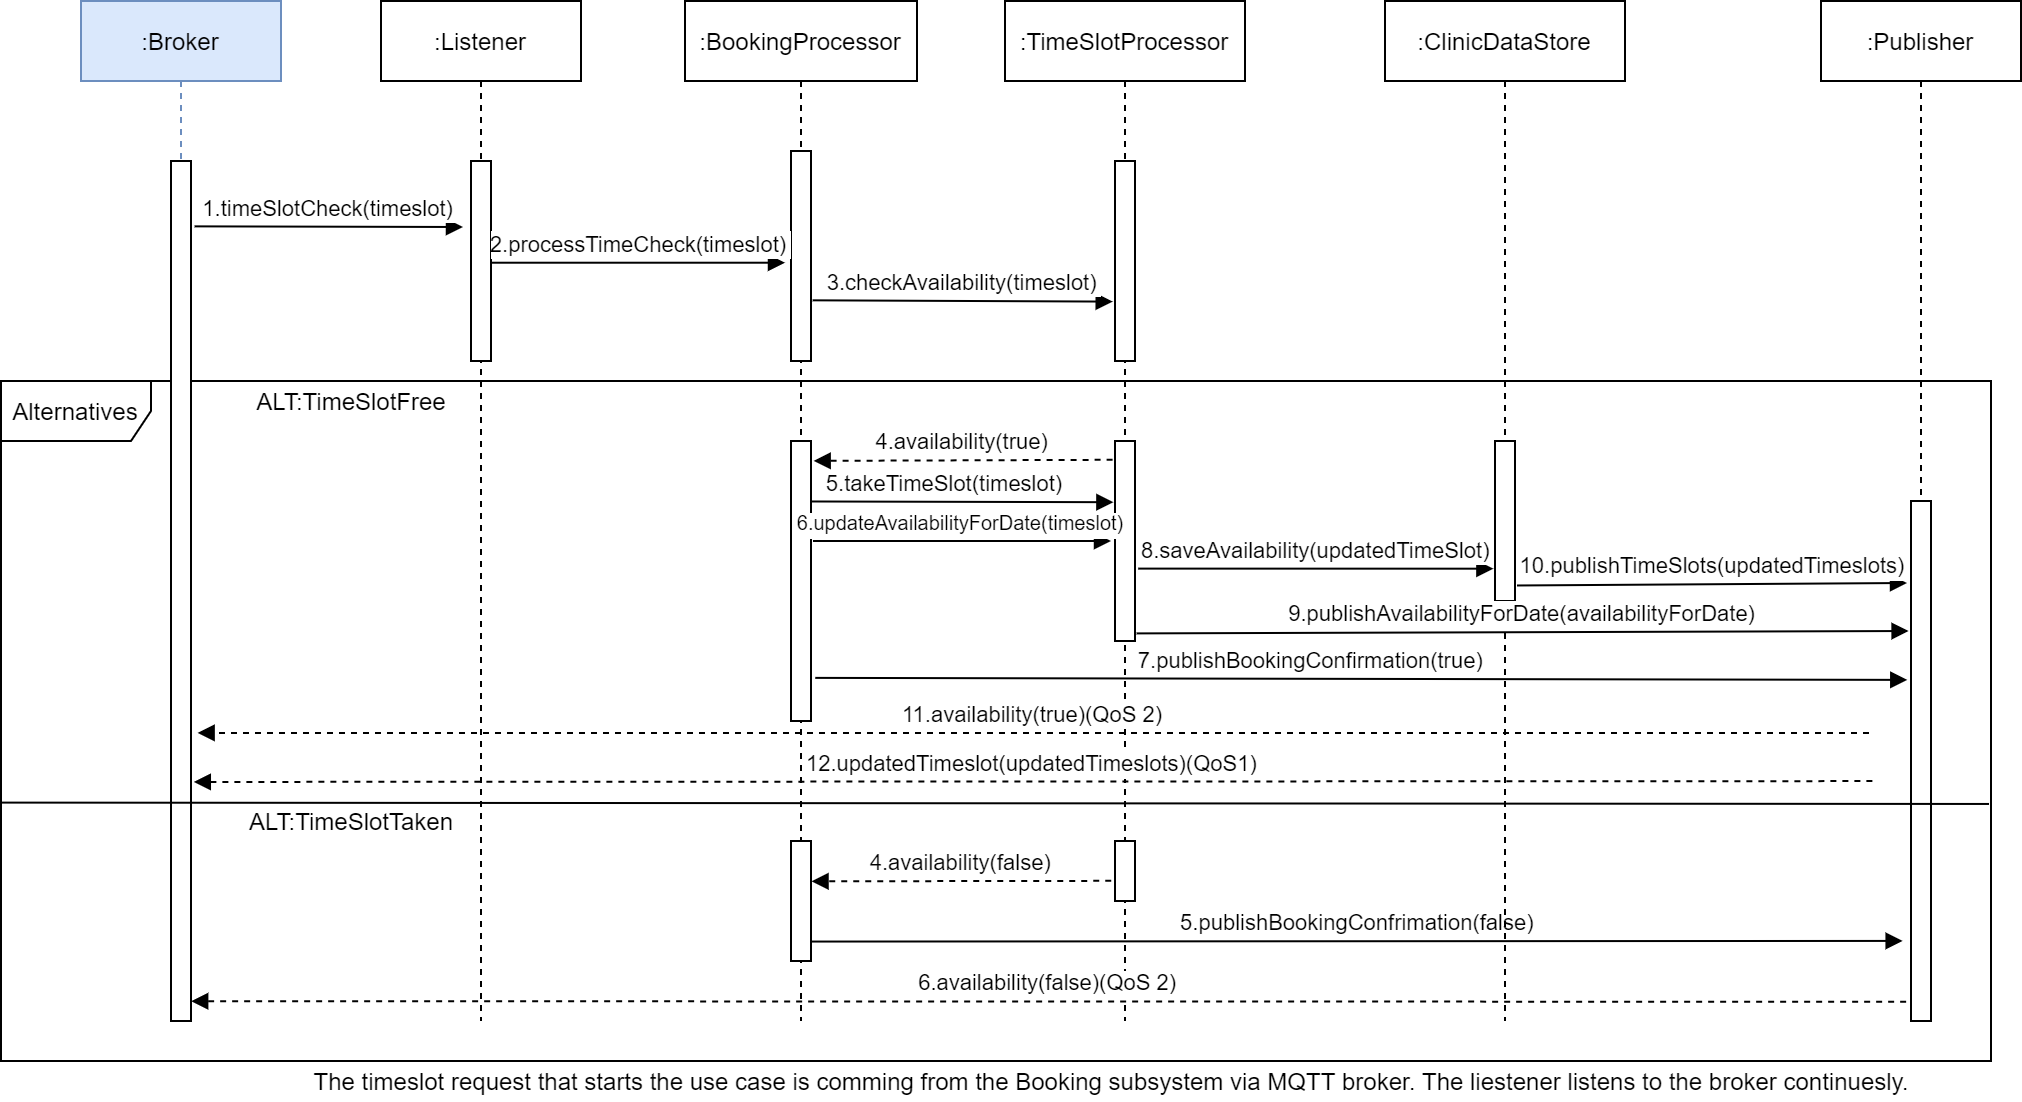

The diagram above was exported from draw.io. Its source (the exported page's mxGraphModel, read from the mxfile embedded in the PNG):
<mxGraphModel dx="3122" dy="1805" grid="1" gridSize="10" guides="1" tooltips="1" connect="1" arrows="1" fold="1" page="1" pageScale="1" pageWidth="850" pageHeight="1100" math="0" shadow="0">
  <root>
    <mxCell id="0" />
    <mxCell id="1" parent="0" />
    <mxCell id="2" value="Alternatives" style="shape=umlFrame;whiteSpace=wrap;html=1;width=75;height=30;" vertex="1" parent="1">
      <mxGeometry x="-10" y="1880" width="995" height="340" as="geometry" />
    </mxCell>
    <mxCell id="3" value=":Listener" style="shape=umlLifeline;perimeter=lifelinePerimeter;container=1;collapsible=0;recursiveResize=0;rounded=0;shadow=0;strokeWidth=1;" vertex="1" parent="1">
      <mxGeometry x="180" y="1690" width="100" height="510" as="geometry" />
    </mxCell>
    <mxCell id="4" value="" style="points=[];perimeter=orthogonalPerimeter;rounded=0;shadow=0;strokeWidth=1;" vertex="1" parent="3">
      <mxGeometry x="45" y="80" width="10" height="100" as="geometry" />
    </mxCell>
    <mxCell id="5" value=":BookingProcessor" style="shape=umlLifeline;perimeter=lifelinePerimeter;container=1;collapsible=0;recursiveResize=0;rounded=0;shadow=0;strokeWidth=1;" vertex="1" parent="1">
      <mxGeometry x="332" y="1690" width="116" height="510" as="geometry" />
    </mxCell>
    <mxCell id="6" value="" style="points=[];perimeter=orthogonalPerimeter;rounded=0;shadow=0;strokeWidth=1;" vertex="1" parent="5">
      <mxGeometry x="53" y="75" width="10" height="105" as="geometry" />
    </mxCell>
    <mxCell id="7" value="" style="points=[];perimeter=orthogonalPerimeter;rounded=0;shadow=0;strokeWidth=1;" vertex="1" parent="5">
      <mxGeometry x="53" y="220" width="10" height="140" as="geometry" />
    </mxCell>
    <mxCell id="8" value="" style="points=[];perimeter=orthogonalPerimeter;rounded=0;shadow=0;strokeWidth=1;" vertex="1" parent="5">
      <mxGeometry x="53" y="420" width="10" height="60" as="geometry" />
    </mxCell>
    <mxCell id="9" value=":Publisher" style="shape=umlLifeline;perimeter=lifelinePerimeter;container=1;collapsible=0;recursiveResize=0;rounded=0;shadow=0;strokeWidth=1;" vertex="1" parent="1">
      <mxGeometry x="900" y="1690" width="100" height="510" as="geometry" />
    </mxCell>
    <mxCell id="10" value="" style="points=[];perimeter=orthogonalPerimeter;rounded=0;shadow=0;strokeWidth=1;" vertex="1" parent="9">
      <mxGeometry x="45" y="250" width="10" height="260" as="geometry" />
    </mxCell>
    <mxCell id="11" value="3.checkAvailability(timeslot)" style="verticalAlign=bottom;endArrow=block;shadow=0;strokeWidth=1;entryX=-0.114;entryY=0.703;entryDx=0;entryDy=0;entryPerimeter=0;exitX=1.083;exitY=0.711;exitDx=0;exitDy=0;exitPerimeter=0;" edge="1" source="6" target="14" parent="1">
      <mxGeometry relative="1" as="geometry">
        <mxPoint x="400" y="1840" as="sourcePoint" />
        <mxPoint x="540" y="1840" as="targetPoint" />
      </mxGeometry>
    </mxCell>
    <mxCell id="12" value="The timeslot request that starts the use case is comming from the Booking subsystem via MQTT broker. The liestener listens to the broker continuesly." style="text;html=1;align=center;verticalAlign=middle;resizable=0;points=[];autosize=1;" vertex="1" parent="1">
      <mxGeometry x="140" y="2220" width="810" height="20" as="geometry" />
    </mxCell>
    <mxCell id="13" value=":TimeSlotProcessor" style="shape=umlLifeline;perimeter=lifelinePerimeter;container=1;collapsible=0;recursiveResize=0;rounded=0;shadow=0;strokeWidth=1;" vertex="1" parent="1">
      <mxGeometry x="492" y="1690" width="120" height="510" as="geometry" />
    </mxCell>
    <mxCell id="14" value="" style="points=[];perimeter=orthogonalPerimeter;rounded=0;shadow=0;strokeWidth=1;" vertex="1" parent="13">
      <mxGeometry x="55" y="80" width="10" height="100" as="geometry" />
    </mxCell>
    <mxCell id="15" value="" style="points=[];perimeter=orthogonalPerimeter;rounded=0;shadow=0;strokeWidth=1;" vertex="1" parent="13">
      <mxGeometry x="55" y="220" width="10" height="100" as="geometry" />
    </mxCell>
    <mxCell id="16" value="" style="points=[];perimeter=orthogonalPerimeter;rounded=0;shadow=0;strokeWidth=1;" vertex="1" parent="13">
      <mxGeometry x="55" y="420" width="10" height="30" as="geometry" />
    </mxCell>
    <mxCell id="17" value="12.updatedTimeslot(updatedTimeslots)(QoS1)" style="verticalAlign=bottom;endArrow=block;shadow=0;strokeWidth=1;dashed=1;entryX=1.139;entryY=0.722;entryDx=0;entryDy=0;entryPerimeter=0;" edge="1" parent="13" target="21">
      <mxGeometry relative="1" as="geometry">
        <mxPoint x="433.69000000000005" y="390.0500000000002" as="sourcePoint" />
        <mxPoint x="-382" y="390" as="targetPoint" />
      </mxGeometry>
    </mxCell>
    <mxCell id="18" value="ALT:TimeSlotFree" style="text;html=1;align=center;verticalAlign=middle;resizable=0;points=[];autosize=1;" vertex="1" parent="1">
      <mxGeometry x="110" y="1880" width="110" height="20" as="geometry" />
    </mxCell>
    <mxCell id="19" value="ALT:TimeSlotTaken" style="text;html=1;align=center;verticalAlign=middle;resizable=0;points=[];autosize=1;" vertex="1" parent="1">
      <mxGeometry x="105" y="2090" width="120" height="20" as="geometry" />
    </mxCell>
    <mxCell id="20" value=":Broker" style="shape=umlLifeline;perimeter=lifelinePerimeter;container=1;collapsible=0;recursiveResize=0;rounded=0;shadow=0;strokeWidth=1;fillColor=#dae8fc;strokeColor=#6c8ebf;" vertex="1" parent="1">
      <mxGeometry x="30" y="1690" width="100" height="510" as="geometry" />
    </mxCell>
    <mxCell id="21" value="" style="points=[];perimeter=orthogonalPerimeter;rounded=0;shadow=0;strokeWidth=1;" vertex="1" parent="20">
      <mxGeometry x="45" y="80" width="10" height="430" as="geometry" />
    </mxCell>
    <mxCell id="22" value="1.timeSlotCheck(timeslot)" style="verticalAlign=bottom;startArrow=none;endArrow=block;startSize=8;shadow=0;strokeWidth=1;startFill=0;entryX=-0.4;entryY=0.33;entryDx=0;entryDy=0;entryPerimeter=0;exitX=1.181;exitY=0.076;exitDx=0;exitDy=0;exitPerimeter=0;" edge="1" source="21" target="4" parent="1">
      <mxGeometry relative="1" as="geometry">
        <mxPoint x="120" y="1803" as="sourcePoint" />
        <mxPoint x="216" y="1803" as="targetPoint" />
      </mxGeometry>
    </mxCell>
    <mxCell id="23" value="4.availability(true)" style="verticalAlign=bottom;endArrow=block;shadow=0;strokeWidth=1;dashed=1;entryX=1.133;entryY=0.071;entryDx=0;entryDy=0;entryPerimeter=0;exitX=-0.12;exitY=0.094;exitDx=0;exitDy=0;exitPerimeter=0;" edge="1" source="15" target="7" parent="1">
      <mxGeometry relative="1" as="geometry">
        <mxPoint x="540" y="1920" as="sourcePoint" />
        <mxPoint x="410" y="1920" as="targetPoint" />
      </mxGeometry>
    </mxCell>
    <mxCell id="24" value="4.availability(false)" style="verticalAlign=bottom;endArrow=block;shadow=0;strokeWidth=1;dashed=1;exitX=-0.188;exitY=0.664;exitDx=0;exitDy=0;exitPerimeter=0;entryX=1.026;entryY=0.336;entryDx=0;entryDy=0;entryPerimeter=0;" edge="1" source="16" target="8" parent="1">
      <mxGeometry relative="1" as="geometry">
        <mxPoint x="522.5" y="2130" as="sourcePoint" />
        <mxPoint x="407.5" y="2130" as="targetPoint" />
      </mxGeometry>
    </mxCell>
    <mxCell id="25" value="5.publishBookingConfrimation(false)" style="verticalAlign=bottom;endArrow=block;shadow=0;strokeWidth=1;exitX=1.04;exitY=0.838;exitDx=0;exitDy=0;exitPerimeter=0;entryX=-0.417;entryY=0.846;entryDx=0;entryDy=0;entryPerimeter=0;" edge="1" source="8" target="10" parent="1">
      <mxGeometry relative="1" as="geometry">
        <mxPoint x="409.5" y="2160" as="sourcePoint" />
        <mxPoint x="925" y="2160" as="targetPoint" />
      </mxGeometry>
    </mxCell>
    <mxCell id="26" value="6.availability(false)(QoS 2)" style="verticalAlign=bottom;endArrow=block;shadow=0;strokeWidth=1;dashed=1;exitX=-0.243;exitY=0.963;exitDx=0;exitDy=0;exitPerimeter=0;entryX=1.008;entryY=0.977;entryDx=0;entryDy=0;entryPerimeter=0;" edge="1" source="10" target="21" parent="1">
      <mxGeometry relative="1" as="geometry">
        <mxPoint x="890" y="2190" as="sourcePoint" />
        <mxPoint x="110" y="2190" as="targetPoint" />
      </mxGeometry>
    </mxCell>
    <mxCell id="27" value="5.takeTimeSlot(timeslot)" style="verticalAlign=bottom;endArrow=block;shadow=0;strokeWidth=1;entryX=-0.08;entryY=0.306;entryDx=0;entryDy=0;entryPerimeter=0;exitX=1;exitY=0.216;exitDx=0;exitDy=0;exitPerimeter=0;" edge="1" source="7" target="15" parent="1">
      <mxGeometry x="-0.1111" relative="1" as="geometry">
        <mxPoint x="410" y="1959.71" as="sourcePoint" />
        <mxPoint x="545" y="1960" as="targetPoint" />
        <mxPoint as="offset" />
      </mxGeometry>
    </mxCell>
    <mxCell id="28" value=":ClinicDataStore" style="shape=umlLifeline;perimeter=lifelinePerimeter;container=1;collapsible=0;recursiveResize=0;rounded=0;shadow=0;strokeWidth=1;" vertex="1" parent="1">
      <mxGeometry x="682" y="1690" width="120" height="510" as="geometry" />
    </mxCell>
    <mxCell id="29" value="" style="points=[];perimeter=orthogonalPerimeter;rounded=0;shadow=0;strokeWidth=1;" vertex="1" parent="28">
      <mxGeometry x="55" y="220" width="10" height="80" as="geometry" />
    </mxCell>
    <mxCell id="30" value="8.saveAvailability(updatedTimeSlot)" style="verticalAlign=bottom;endArrow=block;shadow=0;strokeWidth=1;exitX=1.16;exitY=0.638;exitDx=0;exitDy=0;exitPerimeter=0;entryX=-0.08;entryY=0.798;entryDx=0;entryDy=0;entryPerimeter=0;" edge="1" source="15" target="29" parent="1">
      <mxGeometry relative="1" as="geometry">
        <mxPoint x="575" y="1980" as="sourcePoint" />
        <mxPoint x="720" y="1980" as="targetPoint" />
      </mxGeometry>
    </mxCell>
    <mxCell id="31" value="7.publishBookingConfirmation(true)" style="verticalAlign=bottom;endArrow=block;shadow=0;strokeWidth=1;exitX=1.214;exitY=0.846;exitDx=0;exitDy=0;exitPerimeter=0;entryX=-0.186;entryY=0.344;entryDx=0;entryDy=0;entryPerimeter=0;" edge="1" source="7" target="10" parent="1">
      <mxGeometry x="-0.093" relative="1" as="geometry">
        <mxPoint x="450" y="2060" as="sourcePoint" />
        <mxPoint x="920" y="2029" as="targetPoint" />
        <mxPoint as="offset" />
      </mxGeometry>
    </mxCell>
    <mxCell id="32" value="10.publishTimeSlots(updatedTimeslots)" style="verticalAlign=bottom;endArrow=block;shadow=0;strokeWidth=1;exitX=1.1;exitY=0.903;exitDx=0;exitDy=0;exitPerimeter=0;" edge="1" source="29" parent="1">
      <mxGeometry relative="1" as="geometry">
        <mxPoint x="762" y="2000" as="sourcePoint" />
        <mxPoint x="943" y="1981" as="targetPoint" />
      </mxGeometry>
    </mxCell>
    <mxCell id="33" value="11.availability(true)(QoS 2)" style="verticalAlign=bottom;endArrow=block;shadow=0;strokeWidth=1;dashed=1;entryX=1.331;entryY=0.665;entryDx=0;entryDy=0;entryPerimeter=0;" edge="1" target="21" parent="1">
      <mxGeometry relative="1" as="geometry">
        <mxPoint x="924" y="2056" as="sourcePoint" />
        <mxPoint x="125" y="2070" as="targetPoint" />
      </mxGeometry>
    </mxCell>
    <mxCell id="34" value="" style="endArrow=none;html=1;exitX=0;exitY=0.62;exitDx=0;exitDy=0;exitPerimeter=0;entryX=0.999;entryY=0.622;entryDx=0;entryDy=0;entryPerimeter=0;" edge="1" source="2" target="2" parent="1">
      <mxGeometry width="50" height="50" relative="1" as="geometry">
        <mxPoint x="-150" y="2140" as="sourcePoint" />
        <mxPoint x="-100" y="2090" as="targetPoint" />
      </mxGeometry>
    </mxCell>
    <mxCell id="35" value="2.processTimeCheck(timeslot)" style="verticalAlign=bottom;endArrow=block;shadow=0;strokeWidth=1;entryX=-0.3;entryY=0.532;entryDx=0;entryDy=0;entryPerimeter=0;" edge="1" source="4" target="6" parent="1">
      <mxGeometry relative="1" as="geometry">
        <mxPoint x="259" y="1810" as="sourcePoint" />
        <mxPoint x="390" y="1820" as="targetPoint" />
      </mxGeometry>
    </mxCell>
    <mxCell id="36" value="6.updateAvailabilityForDate(timeslot)" style="verticalAlign=bottom;endArrow=block;shadow=0;strokeWidth=1;fontSize=10;" edge="1" parent="1">
      <mxGeometry x="-0.0067" relative="1" as="geometry">
        <mxPoint x="396" y="1960" as="sourcePoint" />
        <mxPoint x="545" y="1960" as="targetPoint" />
        <mxPoint as="offset" />
      </mxGeometry>
    </mxCell>
    <mxCell id="37" value="9.publishAvailabilityForDate(availabilityForDate)" style="verticalAlign=bottom;endArrow=block;shadow=0;strokeWidth=1;exitX=1.08;exitY=0.962;exitDx=0;exitDy=0;exitPerimeter=0;entryX=-0.12;entryY=0.25;entryDx=0;entryDy=0;entryPerimeter=0;" edge="1" source="15" target="10" parent="1">
      <mxGeometry relative="1" as="geometry">
        <mxPoint x="560" y="1999" as="sourcePoint" />
        <mxPoint x="755.4000000000001" y="2000" as="targetPoint" />
      </mxGeometry>
    </mxCell>
  </root>
</mxGraphModel>